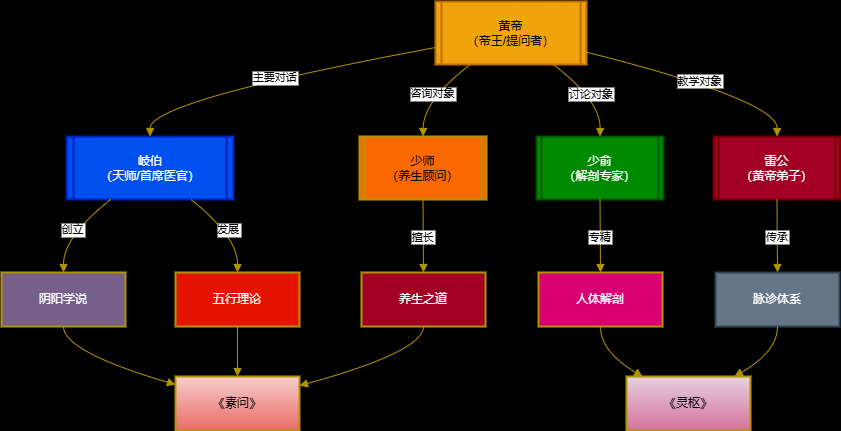

The diagram above was exported from draw.io. Its source (the exported page's mxGraphModel, read from the mxfile embedded in the PNG):
<mxGraphModel dx="996" dy="567" grid="1" gridSize="10" guides="1" tooltips="1" connect="1" arrows="1" fold="1" page="1" pageScale="1" pageWidth="827" pageHeight="1169" background="light-dark(#FFFFFF,#FFD966)" math="0" shadow="0">
  <root>
    <mxCell id="0" />
    <mxCell id="1" parent="0" />
    <mxCell id="0bz5PCyv_HIUuoloDQP1-1" value="黄帝&#10;    （帝王/提问者）" style="strokeWidth=2;shape=process;whiteSpace=wrap;size=0.04;fillColor=#f0a30a;fontColor=#000000;strokeColor=#BD7000;" vertex="1" parent="1">
      <mxGeometry x="454" y="20" width="151" height="63" as="geometry" />
    </mxCell>
    <mxCell id="0bz5PCyv_HIUuoloDQP1-2" value="岐伯&#10;    （天师/首席医官）" style="strokeWidth=2;shape=process;whiteSpace=wrap;size=0.04;fillColor=#0050ef;strokeColor=#001DBC;fontColor=#ffffff;" vertex="1" parent="1">
      <mxGeometry x="85" y="155" width="167" height="63" as="geometry" />
    </mxCell>
    <mxCell id="0bz5PCyv_HIUuoloDQP1-3" value="少师&#10;    （养生顾问）" style="strokeWidth=2;shape=process;whiteSpace=wrap;size=0.04;fillColor=#fa6800;fontColor=#000000;strokeColor=light-dark(#B09500, #47b300);" vertex="1" parent="1">
      <mxGeometry x="378" y="155" width="127" height="63" as="geometry" />
    </mxCell>
    <mxCell id="0bz5PCyv_HIUuoloDQP1-4" value="雷公&#10;    （黄帝弟子）" style="strokeWidth=2;shape=process;whiteSpace=wrap;size=0.04;fillColor=#a20025;fontColor=#ffffff;strokeColor=#6F0000;" vertex="1" parent="1">
      <mxGeometry x="732" y="155" width="127" height="63" as="geometry" />
    </mxCell>
    <mxCell id="0bz5PCyv_HIUuoloDQP1-5" value="少俞&#10;    （解剖专家）" style="strokeWidth=2;shape=process;whiteSpace=wrap;size=0.04;fillColor=#008a00;fontColor=#ffffff;strokeColor=#005700;" vertex="1" parent="1">
      <mxGeometry x="555" y="155" width="127" height="63" as="geometry" />
    </mxCell>
    <mxCell id="0bz5PCyv_HIUuoloDQP1-6" value="阴阳学说" style="whiteSpace=wrap;strokeWidth=2;fillColor=#76608a;fontColor=#ffffff;strokeColor=light-dark(#B09500, #47b300);" vertex="1" parent="1">
      <mxGeometry x="20" y="291" width="124" height="54" as="geometry" />
    </mxCell>
    <mxCell id="0bz5PCyv_HIUuoloDQP1-7" value="五行理论" style="whiteSpace=wrap;strokeWidth=2;fillColor=#e51400;fontColor=#ffffff;strokeColor=light-dark(#B09500, #47b300);" vertex="1" parent="1">
      <mxGeometry x="194" y="291" width="124" height="54" as="geometry" />
    </mxCell>
    <mxCell id="0bz5PCyv_HIUuoloDQP1-8" value="养生之道" style="whiteSpace=wrap;strokeWidth=2;fillColor=#a20025;fontColor=#ffffff;strokeColor=light-dark(#B09500, #47b300);" vertex="1" parent="1">
      <mxGeometry x="380" y="291" width="124" height="54" as="geometry" />
    </mxCell>
    <mxCell id="0bz5PCyv_HIUuoloDQP1-9" value="人体解剖" style="whiteSpace=wrap;strokeWidth=2;fillColor=#d80073;fontColor=#ffffff;strokeColor=light-dark(#B09500, #47b300);" vertex="1" parent="1">
      <mxGeometry x="557" y="291" width="124" height="54" as="geometry" />
    </mxCell>
    <mxCell id="0bz5PCyv_HIUuoloDQP1-10" value="脉诊体系" style="whiteSpace=wrap;strokeWidth=2;fillColor=#647687;fontColor=#ffffff;strokeColor=#314354;" vertex="1" parent="1">
      <mxGeometry x="734" y="291" width="124" height="54" as="geometry" />
    </mxCell>
    <mxCell id="0bz5PCyv_HIUuoloDQP1-11" value="《素问》" style="whiteSpace=wrap;strokeWidth=2;fillColor=#f8cecc;gradientColor=#ea6b66;strokeColor=light-dark(#B09500, #47b300);" vertex="1" parent="1">
      <mxGeometry x="194" y="395" width="124" height="54" as="geometry" />
    </mxCell>
    <mxCell id="0bz5PCyv_HIUuoloDQP1-12" value="《灵枢》" style="whiteSpace=wrap;strokeWidth=2;fillColor=#e6d0de;strokeColor=light-dark(#B09500, #47b300);gradientColor=#d5739d;" vertex="1" parent="1">
      <mxGeometry x="645" y="395" width="124" height="54" as="geometry" />
    </mxCell>
    <mxCell id="0bz5PCyv_HIUuoloDQP1-13" value="主要对话" style="curved=1;startArrow=none;endArrow=block;exitX=0;exitY=0.73;entryX=0.5;entryY=0.01;rounded=0;strokeColor=light-dark(#B09500, #47b300);" edge="1" parent="1" source="0bz5PCyv_HIUuoloDQP1-1" target="0bz5PCyv_HIUuoloDQP1-2">
      <mxGeometry relative="1" as="geometry">
        <Array as="points">
          <mxPoint x="169" y="119" />
        </Array>
      </mxGeometry>
    </mxCell>
    <mxCell id="0bz5PCyv_HIUuoloDQP1-14" value="咨询对象" style="curved=1;startArrow=none;endArrow=block;exitX=0.23;exitY=1;entryX=0.5;entryY=0.01;rounded=0;strokeColor=light-dark(#B09500, #47b300);" edge="1" parent="1" source="0bz5PCyv_HIUuoloDQP1-1" target="0bz5PCyv_HIUuoloDQP1-3">
      <mxGeometry relative="1" as="geometry">
        <Array as="points">
          <mxPoint x="442" y="119" />
        </Array>
      </mxGeometry>
    </mxCell>
    <mxCell id="0bz5PCyv_HIUuoloDQP1-15" value="教学对象" style="curved=1;startArrow=none;endArrow=block;exitX=1.01;exitY=0.81;entryX=0.5;entryY=0.01;rounded=0;strokeColor=light-dark(#B09500, #47b300);" edge="1" parent="1" source="0bz5PCyv_HIUuoloDQP1-1" target="0bz5PCyv_HIUuoloDQP1-4">
      <mxGeometry relative="1" as="geometry">
        <Array as="points">
          <mxPoint x="796" y="119" />
        </Array>
      </mxGeometry>
    </mxCell>
    <mxCell id="0bz5PCyv_HIUuoloDQP1-16" value="讨论对象" style="curved=1;startArrow=none;endArrow=block;exitX=0.78;exitY=1;entryX=0.5;entryY=0.01;rounded=0;strokeColor=light-dark(#B09500, #47b300);" edge="1" parent="1" source="0bz5PCyv_HIUuoloDQP1-1" target="0bz5PCyv_HIUuoloDQP1-5">
      <mxGeometry relative="1" as="geometry">
        <Array as="points">
          <mxPoint x="619" y="119" />
        </Array>
      </mxGeometry>
    </mxCell>
    <mxCell id="0bz5PCyv_HIUuoloDQP1-17" value="创立" style="curved=1;startArrow=none;endArrow=block;exitX=0.26;exitY=1.01;entryX=0.5;entryY=0;rounded=0;strokeColor=light-dark(#B09500, #47b300);" edge="1" parent="1" source="0bz5PCyv_HIUuoloDQP1-2" target="0bz5PCyv_HIUuoloDQP1-6">
      <mxGeometry relative="1" as="geometry">
        <Array as="points">
          <mxPoint x="82" y="255" />
        </Array>
      </mxGeometry>
    </mxCell>
    <mxCell id="0bz5PCyv_HIUuoloDQP1-18" value="发展" style="curved=1;startArrow=none;endArrow=block;exitX=0.75;exitY=1.01;entryX=0.5;entryY=0;rounded=0;strokeColor=light-dark(#B09500, #47b300);" edge="1" parent="1" source="0bz5PCyv_HIUuoloDQP1-2" target="0bz5PCyv_HIUuoloDQP1-7">
      <mxGeometry relative="1" as="geometry">
        <Array as="points">
          <mxPoint x="256" y="255" />
        </Array>
      </mxGeometry>
    </mxCell>
    <mxCell id="0bz5PCyv_HIUuoloDQP1-19" value="擅长" style="curved=1;startArrow=none;endArrow=block;exitX=0.5;exitY=1.01;entryX=0.5;entryY=0;rounded=0;strokeColor=light-dark(#B09500, #47b300);" edge="1" parent="1" source="0bz5PCyv_HIUuoloDQP1-3" target="0bz5PCyv_HIUuoloDQP1-8">
      <mxGeometry relative="1" as="geometry">
        <Array as="points" />
      </mxGeometry>
    </mxCell>
    <mxCell id="0bz5PCyv_HIUuoloDQP1-20" value="专精" style="curved=1;startArrow=none;endArrow=block;exitX=0.5;exitY=1.01;entryX=0.5;entryY=0;rounded=0;strokeColor=light-dark(#B09500, #47b300);" edge="1" parent="1" source="0bz5PCyv_HIUuoloDQP1-5" target="0bz5PCyv_HIUuoloDQP1-9">
      <mxGeometry relative="1" as="geometry">
        <Array as="points" />
      </mxGeometry>
    </mxCell>
    <mxCell id="0bz5PCyv_HIUuoloDQP1-21" value="传承" style="curved=1;startArrow=none;endArrow=block;exitX=0.5;exitY=1.01;entryX=0.5;entryY=0;rounded=0;strokeColor=light-dark(#B09500, #47b300);" edge="1" parent="1" source="0bz5PCyv_HIUuoloDQP1-4" target="0bz5PCyv_HIUuoloDQP1-10">
      <mxGeometry relative="1" as="geometry">
        <Array as="points" />
      </mxGeometry>
    </mxCell>
    <mxCell id="0bz5PCyv_HIUuoloDQP1-22" value="" style="curved=1;startArrow=none;endArrow=block;exitX=0.5;exitY=1;entryX=0;entryY=0.15;rounded=0;strokeColor=light-dark(#B09500, #47b300);" edge="1" parent="1" source="0bz5PCyv_HIUuoloDQP1-6" target="0bz5PCyv_HIUuoloDQP1-11">
      <mxGeometry relative="1" as="geometry">
        <Array as="points">
          <mxPoint x="82" y="370" />
        </Array>
      </mxGeometry>
    </mxCell>
    <mxCell id="0bz5PCyv_HIUuoloDQP1-23" value="" style="curved=1;startArrow=none;endArrow=block;exitX=0.5;exitY=1;entryX=0.5;entryY=0;rounded=0;strokeColor=light-dark(#B09500, #47b300);" edge="1" parent="1" source="0bz5PCyv_HIUuoloDQP1-7" target="0bz5PCyv_HIUuoloDQP1-11">
      <mxGeometry relative="1" as="geometry">
        <Array as="points" />
      </mxGeometry>
    </mxCell>
    <mxCell id="0bz5PCyv_HIUuoloDQP1-24" value="" style="curved=1;startArrow=none;endArrow=block;exitX=0.5;exitY=1;entryX=1;entryY=0.17;rounded=0;strokeColor=light-dark(#B09500, #47b300);" edge="1" parent="1" source="0bz5PCyv_HIUuoloDQP1-8" target="0bz5PCyv_HIUuoloDQP1-11">
      <mxGeometry relative="1" as="geometry">
        <Array as="points">
          <mxPoint x="442" y="370" />
        </Array>
      </mxGeometry>
    </mxCell>
    <mxCell id="0bz5PCyv_HIUuoloDQP1-25" value="" style="curved=1;startArrow=none;endArrow=block;exitX=0.5;exitY=1;entryX=0.13;entryY=0;rounded=0;strokeColor=light-dark(#B09500, #47b300);" edge="1" parent="1" source="0bz5PCyv_HIUuoloDQP1-9" target="0bz5PCyv_HIUuoloDQP1-12">
      <mxGeometry relative="1" as="geometry">
        <Array as="points">
          <mxPoint x="619" y="370" />
        </Array>
      </mxGeometry>
    </mxCell>
    <mxCell id="0bz5PCyv_HIUuoloDQP1-26" value="" style="curved=1;startArrow=none;endArrow=block;exitX=0.5;exitY=1;entryX=0.87;entryY=0;rounded=0;strokeColor=light-dark(#B09500, #47b300);" edge="1" parent="1" source="0bz5PCyv_HIUuoloDQP1-10" target="0bz5PCyv_HIUuoloDQP1-12">
      <mxGeometry relative="1" as="geometry">
        <Array as="points">
          <mxPoint x="796" y="370" />
        </Array>
      </mxGeometry>
    </mxCell>
  </root>
</mxGraphModel>